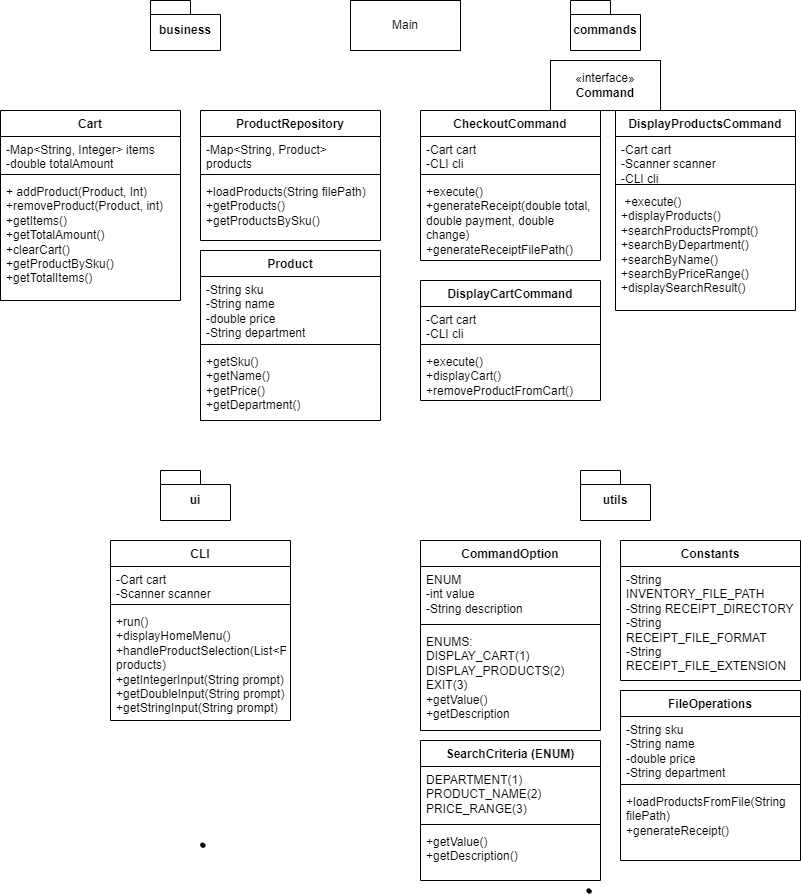

The diagram above was exported from draw.io. Its source (the exported page's mxGraphModel, read from the mxfile embedded in the PNG):
<mxGraphModel dx="1674" dy="780" grid="1" gridSize="10" guides="1" tooltips="1" connect="1" arrows="1" fold="1" page="1" pageScale="1" pageWidth="827" pageHeight="1169" math="0" shadow="0">
  <root>
    <mxCell id="WIyWlLk6GJQsqaUBKTNV-0" />
    <mxCell id="WIyWlLk6GJQsqaUBKTNV-1" parent="WIyWlLk6GJQsqaUBKTNV-0" />
    <mxCell id="dzCC9_FTvPARgc6Q-Lee-0" value="business" style="shape=folder;fontStyle=1;spacingTop=10;tabWidth=40;tabHeight=14;tabPosition=left;html=1;whiteSpace=wrap;" parent="WIyWlLk6GJQsqaUBKTNV-1" vertex="1">
      <mxGeometry x="150" y="10" width="70" height="50" as="geometry" />
    </mxCell>
    <mxCell id="dzCC9_FTvPARgc6Q-Lee-1" value="commands" style="shape=folder;fontStyle=1;spacingTop=10;tabWidth=40;tabHeight=14;tabPosition=left;html=1;whiteSpace=wrap;" parent="WIyWlLk6GJQsqaUBKTNV-1" vertex="1">
      <mxGeometry x="570" y="10" width="70" height="50" as="geometry" />
    </mxCell>
    <mxCell id="dzCC9_FTvPARgc6Q-Lee-2" value="utils" style="shape=folder;fontStyle=1;spacingTop=10;tabWidth=40;tabHeight=14;tabPosition=left;html=1;whiteSpace=wrap;" parent="WIyWlLk6GJQsqaUBKTNV-1" vertex="1">
      <mxGeometry x="580" y="480" width="70" height="50" as="geometry" />
    </mxCell>
    <mxCell id="dzCC9_FTvPARgc6Q-Lee-3" value="ui" style="shape=folder;fontStyle=1;spacingTop=10;tabWidth=40;tabHeight=14;tabPosition=left;html=1;whiteSpace=wrap;" parent="WIyWlLk6GJQsqaUBKTNV-1" vertex="1">
      <mxGeometry x="160" y="480" width="70" height="50" as="geometry" />
    </mxCell>
    <mxCell id="dzCC9_FTvPARgc6Q-Lee-4" value="Cart" style="swimlane;fontStyle=1;align=center;verticalAlign=top;childLayout=stackLayout;horizontal=1;startSize=26;horizontalStack=0;resizeParent=1;resizeParentMax=0;resizeLast=0;collapsible=1;marginBottom=0;whiteSpace=wrap;html=1;" parent="WIyWlLk6GJQsqaUBKTNV-1" vertex="1">
      <mxGeometry y="120" width="180" height="190" as="geometry" />
    </mxCell>
    <mxCell id="dzCC9_FTvPARgc6Q-Lee-5" value="-Map&amp;lt;String, Integer&amp;gt; items&lt;div&gt;-double totalAmount&lt;/div&gt;" style="text;strokeColor=none;fillColor=none;align=left;verticalAlign=top;spacingLeft=4;spacingRight=4;overflow=hidden;rotatable=0;points=[[0,0.5],[1,0.5]];portConstraint=eastwest;whiteSpace=wrap;html=1;" parent="dzCC9_FTvPARgc6Q-Lee-4" vertex="1">
      <mxGeometry y="26" width="180" height="34" as="geometry" />
    </mxCell>
    <mxCell id="dzCC9_FTvPARgc6Q-Lee-6" value="" style="line;strokeWidth=1;fillColor=none;align=left;verticalAlign=middle;spacingTop=-1;spacingLeft=3;spacingRight=3;rotatable=0;labelPosition=right;points=[];portConstraint=eastwest;strokeColor=inherit;" parent="dzCC9_FTvPARgc6Q-Lee-4" vertex="1">
      <mxGeometry y="60" width="180" height="8" as="geometry" />
    </mxCell>
    <mxCell id="dzCC9_FTvPARgc6Q-Lee-7" value="+ addProduct(Product, Int)&lt;div&gt;+removeProduct(Product, int)&lt;/div&gt;&lt;div&gt;+getItems()&lt;/div&gt;&lt;div&gt;+getTotalAmount()&lt;/div&gt;&lt;div&gt;+clearCart()&lt;/div&gt;&lt;div&gt;+getProductBySku()&lt;/div&gt;&lt;div&gt;+getTotalItems()&lt;/div&gt;" style="text;strokeColor=none;fillColor=none;align=left;verticalAlign=top;spacingLeft=4;spacingRight=4;overflow=hidden;rotatable=0;points=[[0,0.5],[1,0.5]];portConstraint=eastwest;whiteSpace=wrap;html=1;" parent="dzCC9_FTvPARgc6Q-Lee-4" vertex="1">
      <mxGeometry y="68" width="180" height="122" as="geometry" />
    </mxCell>
    <mxCell id="dzCC9_FTvPARgc6Q-Lee-9" value="ProductRepository" style="swimlane;fontStyle=1;align=center;verticalAlign=top;childLayout=stackLayout;horizontal=1;startSize=26;horizontalStack=0;resizeParent=1;resizeParentMax=0;resizeLast=0;collapsible=1;marginBottom=0;whiteSpace=wrap;html=1;" parent="WIyWlLk6GJQsqaUBKTNV-1" vertex="1">
      <mxGeometry x="200" y="120" width="180" height="130" as="geometry" />
    </mxCell>
    <mxCell id="dzCC9_FTvPARgc6Q-Lee-10" value="-Map&amp;lt;String, Product&amp;gt; products" style="text;strokeColor=none;fillColor=none;align=left;verticalAlign=top;spacingLeft=4;spacingRight=4;overflow=hidden;rotatable=0;points=[[0,0.5],[1,0.5]];portConstraint=eastwest;whiteSpace=wrap;html=1;" parent="dzCC9_FTvPARgc6Q-Lee-9" vertex="1">
      <mxGeometry y="26" width="180" height="34" as="geometry" />
    </mxCell>
    <mxCell id="dzCC9_FTvPARgc6Q-Lee-11" value="" style="line;strokeWidth=1;fillColor=none;align=left;verticalAlign=middle;spacingTop=-1;spacingLeft=3;spacingRight=3;rotatable=0;labelPosition=right;points=[];portConstraint=eastwest;strokeColor=inherit;" parent="dzCC9_FTvPARgc6Q-Lee-9" vertex="1">
      <mxGeometry y="60" width="180" height="8" as="geometry" />
    </mxCell>
    <mxCell id="dzCC9_FTvPARgc6Q-Lee-12" value="+loadProducts(String filePath)&lt;div&gt;+getProducts()&lt;/div&gt;&lt;div&gt;+getProductsBySku()&lt;/div&gt;&lt;div&gt;&lt;br&gt;&lt;/div&gt;" style="text;strokeColor=none;fillColor=none;align=left;verticalAlign=top;spacingLeft=4;spacingRight=4;overflow=hidden;rotatable=0;points=[[0,0.5],[1,0.5]];portConstraint=eastwest;whiteSpace=wrap;html=1;" parent="dzCC9_FTvPARgc6Q-Lee-9" vertex="1">
      <mxGeometry y="68" width="180" height="62" as="geometry" />
    </mxCell>
    <mxCell id="dzCC9_FTvPARgc6Q-Lee-13" value="Product" style="swimlane;fontStyle=1;align=center;verticalAlign=top;childLayout=stackLayout;horizontal=1;startSize=26;horizontalStack=0;resizeParent=1;resizeParentMax=0;resizeLast=0;collapsible=1;marginBottom=0;whiteSpace=wrap;html=1;" parent="WIyWlLk6GJQsqaUBKTNV-1" vertex="1">
      <mxGeometry x="200" y="260" width="180" height="170" as="geometry" />
    </mxCell>
    <mxCell id="dzCC9_FTvPARgc6Q-Lee-14" value="-String sku&lt;div&gt;-String name&lt;/div&gt;&lt;div&gt;-double price&lt;/div&gt;&lt;div&gt;-String department&lt;/div&gt;" style="text;strokeColor=none;fillColor=none;align=left;verticalAlign=top;spacingLeft=4;spacingRight=4;overflow=hidden;rotatable=0;points=[[0,0.5],[1,0.5]];portConstraint=eastwest;whiteSpace=wrap;html=1;" parent="dzCC9_FTvPARgc6Q-Lee-13" vertex="1">
      <mxGeometry y="26" width="180" height="64" as="geometry" />
    </mxCell>
    <mxCell id="dzCC9_FTvPARgc6Q-Lee-15" value="" style="line;strokeWidth=1;fillColor=none;align=left;verticalAlign=middle;spacingTop=-1;spacingLeft=3;spacingRight=3;rotatable=0;labelPosition=right;points=[];portConstraint=eastwest;strokeColor=inherit;" parent="dzCC9_FTvPARgc6Q-Lee-13" vertex="1">
      <mxGeometry y="90" width="180" height="8" as="geometry" />
    </mxCell>
    <mxCell id="dzCC9_FTvPARgc6Q-Lee-16" value="+getSku()&lt;div&gt;+getName()&lt;/div&gt;&lt;div&gt;+getPrice()&lt;/div&gt;&lt;div&gt;+getDepartment()&lt;/div&gt;" style="text;strokeColor=none;fillColor=none;align=left;verticalAlign=top;spacingLeft=4;spacingRight=4;overflow=hidden;rotatable=0;points=[[0,0.5],[1,0.5]];portConstraint=eastwest;whiteSpace=wrap;html=1;" parent="dzCC9_FTvPARgc6Q-Lee-13" vertex="1">
      <mxGeometry y="98" width="180" height="72" as="geometry" />
    </mxCell>
    <mxCell id="dzCC9_FTvPARgc6Q-Lee-22" value="CheckoutCommand" style="swimlane;fontStyle=1;align=center;verticalAlign=top;childLayout=stackLayout;horizontal=1;startSize=26;horizontalStack=0;resizeParent=1;resizeParentMax=0;resizeLast=0;collapsible=1;marginBottom=0;whiteSpace=wrap;html=1;" parent="WIyWlLk6GJQsqaUBKTNV-1" vertex="1">
      <mxGeometry x="420" y="120" width="180" height="150" as="geometry" />
    </mxCell>
    <mxCell id="dzCC9_FTvPARgc6Q-Lee-23" value="-Cart cart&lt;div&gt;-CLI cli&lt;/div&gt;" style="text;strokeColor=none;fillColor=none;align=left;verticalAlign=top;spacingLeft=4;spacingRight=4;overflow=hidden;rotatable=0;points=[[0,0.5],[1,0.5]];portConstraint=eastwest;whiteSpace=wrap;html=1;" parent="dzCC9_FTvPARgc6Q-Lee-22" vertex="1">
      <mxGeometry y="26" width="180" height="34" as="geometry" />
    </mxCell>
    <mxCell id="dzCC9_FTvPARgc6Q-Lee-24" value="" style="line;strokeWidth=1;fillColor=none;align=left;verticalAlign=middle;spacingTop=-1;spacingLeft=3;spacingRight=3;rotatable=0;labelPosition=right;points=[];portConstraint=eastwest;strokeColor=inherit;" parent="dzCC9_FTvPARgc6Q-Lee-22" vertex="1">
      <mxGeometry y="60" width="180" height="8" as="geometry" />
    </mxCell>
    <mxCell id="dzCC9_FTvPARgc6Q-Lee-25" value="+execute()&lt;div&gt;+generateReceipt(double total, double payment, double change)&lt;/div&gt;&lt;div&gt;+generateReceiptFilePath()&lt;/div&gt;" style="text;strokeColor=none;fillColor=none;align=left;verticalAlign=top;spacingLeft=4;spacingRight=4;overflow=hidden;rotatable=0;points=[[0,0.5],[1,0.5]];portConstraint=eastwest;whiteSpace=wrap;html=1;" parent="dzCC9_FTvPARgc6Q-Lee-22" vertex="1">
      <mxGeometry y="68" width="180" height="82" as="geometry" />
    </mxCell>
    <mxCell id="dzCC9_FTvPARgc6Q-Lee-30" value="DisplayProductsCommand" style="swimlane;fontStyle=1;align=center;verticalAlign=top;childLayout=stackLayout;horizontal=1;startSize=26;horizontalStack=0;resizeParent=1;resizeParentMax=0;resizeLast=0;collapsible=1;marginBottom=0;whiteSpace=wrap;html=1;" parent="WIyWlLk6GJQsqaUBKTNV-1" vertex="1">
      <mxGeometry x="615" y="120" width="180" height="200" as="geometry" />
    </mxCell>
    <mxCell id="dzCC9_FTvPARgc6Q-Lee-31" value="-Cart cart&lt;div&gt;-Scanner scanner&lt;/div&gt;&lt;div&gt;-CLI cli&lt;/div&gt;" style="text;strokeColor=none;fillColor=none;align=left;verticalAlign=top;spacingLeft=4;spacingRight=4;overflow=hidden;rotatable=0;points=[[0,0.5],[1,0.5]];portConstraint=eastwest;whiteSpace=wrap;html=1;" parent="dzCC9_FTvPARgc6Q-Lee-30" vertex="1">
      <mxGeometry y="26" width="180" height="44" as="geometry" />
    </mxCell>
    <mxCell id="dzCC9_FTvPARgc6Q-Lee-32" value="" style="line;strokeWidth=1;fillColor=none;align=left;verticalAlign=middle;spacingTop=-1;spacingLeft=3;spacingRight=3;rotatable=0;labelPosition=right;points=[];portConstraint=eastwest;strokeColor=inherit;" parent="dzCC9_FTvPARgc6Q-Lee-30" vertex="1">
      <mxGeometry y="70" width="180" height="8" as="geometry" />
    </mxCell>
    <mxCell id="dzCC9_FTvPARgc6Q-Lee-33" value="&amp;nbsp;+execute()&lt;div&gt;+displayProducts()&lt;/div&gt;&lt;div&gt;+searchProductsPrompt()&lt;/div&gt;&lt;div&gt;+searchByDepartment()&lt;/div&gt;&lt;div&gt;+searchByName()&lt;/div&gt;&lt;div&gt;+searchByPriceRange()&lt;/div&gt;&lt;div&gt;+displaySearchResult()&lt;/div&gt;" style="text;strokeColor=none;fillColor=none;align=left;verticalAlign=top;spacingLeft=4;spacingRight=4;overflow=hidden;rotatable=0;points=[[0,0.5],[1,0.5]];portConstraint=eastwest;whiteSpace=wrap;html=1;" parent="dzCC9_FTvPARgc6Q-Lee-30" vertex="1">
      <mxGeometry y="78" width="180" height="122" as="geometry" />
    </mxCell>
    <mxCell id="dzCC9_FTvPARgc6Q-Lee-34" value="DisplayCartCommand" style="swimlane;fontStyle=1;align=center;verticalAlign=top;childLayout=stackLayout;horizontal=1;startSize=26;horizontalStack=0;resizeParent=1;resizeParentMax=0;resizeLast=0;collapsible=1;marginBottom=0;whiteSpace=wrap;html=1;" parent="WIyWlLk6GJQsqaUBKTNV-1" vertex="1">
      <mxGeometry x="420" y="290" width="180" height="120" as="geometry" />
    </mxCell>
    <mxCell id="dzCC9_FTvPARgc6Q-Lee-35" value="-Cart cart&lt;div&gt;-CLI cli&lt;/div&gt;" style="text;strokeColor=none;fillColor=none;align=left;verticalAlign=top;spacingLeft=4;spacingRight=4;overflow=hidden;rotatable=0;points=[[0,0.5],[1,0.5]];portConstraint=eastwest;whiteSpace=wrap;html=1;" parent="dzCC9_FTvPARgc6Q-Lee-34" vertex="1">
      <mxGeometry y="26" width="180" height="34" as="geometry" />
    </mxCell>
    <mxCell id="dzCC9_FTvPARgc6Q-Lee-36" value="" style="line;strokeWidth=1;fillColor=none;align=left;verticalAlign=middle;spacingTop=-1;spacingLeft=3;spacingRight=3;rotatable=0;labelPosition=right;points=[];portConstraint=eastwest;strokeColor=inherit;" parent="dzCC9_FTvPARgc6Q-Lee-34" vertex="1">
      <mxGeometry y="60" width="180" height="8" as="geometry" />
    </mxCell>
    <mxCell id="dzCC9_FTvPARgc6Q-Lee-37" value="+execute()&lt;div&gt;+displayCart()&lt;/div&gt;&lt;div&gt;+removeProductFromCart()&lt;/div&gt;&lt;div&gt;&lt;br&gt;&lt;/div&gt;" style="text;strokeColor=none;fillColor=none;align=left;verticalAlign=top;spacingLeft=4;spacingRight=4;overflow=hidden;rotatable=0;points=[[0,0.5],[1,0.5]];portConstraint=eastwest;whiteSpace=wrap;html=1;" parent="dzCC9_FTvPARgc6Q-Lee-34" vertex="1">
      <mxGeometry y="68" width="180" height="52" as="geometry" />
    </mxCell>
    <mxCell id="dzCC9_FTvPARgc6Q-Lee-38" value="«interface»&lt;br&gt;&lt;b&gt;Command&lt;/b&gt;" style="html=1;whiteSpace=wrap;" parent="WIyWlLk6GJQsqaUBKTNV-1" vertex="1">
      <mxGeometry x="550" y="70" width="110" height="50" as="geometry" />
    </mxCell>
    <mxCell id="dzCC9_FTvPARgc6Q-Lee-43" value="CLI" style="swimlane;fontStyle=1;align=center;verticalAlign=top;childLayout=stackLayout;horizontal=1;startSize=26;horizontalStack=0;resizeParent=1;resizeParentMax=0;resizeLast=0;collapsible=1;marginBottom=0;whiteSpace=wrap;html=1;" parent="WIyWlLk6GJQsqaUBKTNV-1" vertex="1">
      <mxGeometry x="110" y="550" width="180" height="180" as="geometry" />
    </mxCell>
    <mxCell id="dzCC9_FTvPARgc6Q-Lee-44" value="-Cart cart&lt;div&gt;-Scanner scanner&lt;/div&gt;" style="text;strokeColor=none;fillColor=none;align=left;verticalAlign=top;spacingLeft=4;spacingRight=4;overflow=hidden;rotatable=0;points=[[0,0.5],[1,0.5]];portConstraint=eastwest;whiteSpace=wrap;html=1;" parent="dzCC9_FTvPARgc6Q-Lee-43" vertex="1">
      <mxGeometry y="26" width="180" height="34" as="geometry" />
    </mxCell>
    <mxCell id="dzCC9_FTvPARgc6Q-Lee-45" value="" style="line;strokeWidth=1;fillColor=none;align=left;verticalAlign=middle;spacingTop=-1;spacingLeft=3;spacingRight=3;rotatable=0;labelPosition=right;points=[];portConstraint=eastwest;strokeColor=inherit;" parent="dzCC9_FTvPARgc6Q-Lee-43" vertex="1">
      <mxGeometry y="60" width="180" height="8" as="geometry" />
    </mxCell>
    <mxCell id="dzCC9_FTvPARgc6Q-Lee-46" value="+run()&lt;div&gt;+displayHomeMenu()&lt;/div&gt;&lt;div&gt;+handleProductSelection(List&amp;lt;Products&amp;gt; products)&lt;/div&gt;&lt;div&gt;+getIntegerInput(String prompt)&lt;/div&gt;&lt;div&gt;+getDoubleInput(String prompt)&lt;/div&gt;&lt;div&gt;+getStringInput(String prompt)&lt;/div&gt;" style="text;strokeColor=none;fillColor=none;align=left;verticalAlign=top;spacingLeft=4;spacingRight=4;overflow=hidden;rotatable=0;points=[[0,0.5],[1,0.5]];portConstraint=eastwest;whiteSpace=wrap;html=1;" parent="dzCC9_FTvPARgc6Q-Lee-43" vertex="1">
      <mxGeometry y="68" width="180" height="112" as="geometry" />
    </mxCell>
    <mxCell id="dzCC9_FTvPARgc6Q-Lee-55" value="CommandOption" style="swimlane;fontStyle=1;align=center;verticalAlign=top;childLayout=stackLayout;horizontal=1;startSize=26;horizontalStack=0;resizeParent=1;resizeParentMax=0;resizeLast=0;collapsible=1;marginBottom=0;whiteSpace=wrap;html=1;" parent="WIyWlLk6GJQsqaUBKTNV-1" vertex="1">
      <mxGeometry x="420" y="550" width="180" height="190" as="geometry" />
    </mxCell>
    <mxCell id="dzCC9_FTvPARgc6Q-Lee-56" value="ENUM&lt;div&gt;-int value&lt;/div&gt;&lt;div&gt;-String description&lt;/div&gt;" style="text;strokeColor=none;fillColor=none;align=left;verticalAlign=top;spacingLeft=4;spacingRight=4;overflow=hidden;rotatable=0;points=[[0,0.5],[1,0.5]];portConstraint=eastwest;whiteSpace=wrap;html=1;" parent="dzCC9_FTvPARgc6Q-Lee-55" vertex="1">
      <mxGeometry y="26" width="180" height="54" as="geometry" />
    </mxCell>
    <mxCell id="dzCC9_FTvPARgc6Q-Lee-57" value="" style="line;strokeWidth=1;fillColor=none;align=left;verticalAlign=middle;spacingTop=-1;spacingLeft=3;spacingRight=3;rotatable=0;labelPosition=right;points=[];portConstraint=eastwest;strokeColor=inherit;" parent="dzCC9_FTvPARgc6Q-Lee-55" vertex="1">
      <mxGeometry y="80" width="180" height="8" as="geometry" />
    </mxCell>
    <mxCell id="dzCC9_FTvPARgc6Q-Lee-58" value="ENUMS:&lt;div&gt;DISPLAY_CART(1)&lt;/div&gt;&lt;div&gt;DISPLAY_PRODUCTS(2)&lt;/div&gt;&lt;div&gt;EXIT(3)&lt;/div&gt;&lt;div&gt;+getValue()&lt;/div&gt;&lt;div&gt;+getDescription&lt;/div&gt;" style="text;strokeColor=none;fillColor=none;align=left;verticalAlign=top;spacingLeft=4;spacingRight=4;overflow=hidden;rotatable=0;points=[[0,0.5],[1,0.5]];portConstraint=eastwest;whiteSpace=wrap;html=1;" parent="dzCC9_FTvPARgc6Q-Lee-55" vertex="1">
      <mxGeometry y="88" width="180" height="102" as="geometry" />
    </mxCell>
    <mxCell id="dzCC9_FTvPARgc6Q-Lee-59" value="Constants" style="swimlane;fontStyle=1;align=center;verticalAlign=top;childLayout=stackLayout;horizontal=1;startSize=26;horizontalStack=0;resizeParent=1;resizeParentMax=0;resizeLast=0;collapsible=1;marginBottom=0;whiteSpace=wrap;html=1;" parent="WIyWlLk6GJQsqaUBKTNV-1" vertex="1">
      <mxGeometry x="620" y="550" width="180" height="140" as="geometry" />
    </mxCell>
    <mxCell id="dzCC9_FTvPARgc6Q-Lee-60" value="-String INVENTORY_FILE_PATH&lt;div&gt;-String RECEIPT_DIRECTORY&lt;/div&gt;&lt;div&gt;-String RECEIPT_FILE_FORMAT&lt;/div&gt;&lt;div&gt;-String RECEIPT_FILE_EXTENSION&lt;/div&gt;" style="text;strokeColor=none;fillColor=none;align=left;verticalAlign=top;spacingLeft=4;spacingRight=4;overflow=hidden;rotatable=0;points=[[0,0.5],[1,0.5]];portConstraint=eastwest;whiteSpace=wrap;html=1;" parent="dzCC9_FTvPARgc6Q-Lee-59" vertex="1">
      <mxGeometry y="26" width="180" height="114" as="geometry" />
    </mxCell>
    <mxCell id="dzCC9_FTvPARgc6Q-Lee-63" value="FileOperations" style="swimlane;fontStyle=1;align=center;verticalAlign=top;childLayout=stackLayout;horizontal=1;startSize=26;horizontalStack=0;resizeParent=1;resizeParentMax=0;resizeLast=0;collapsible=1;marginBottom=0;whiteSpace=wrap;html=1;" parent="WIyWlLk6GJQsqaUBKTNV-1" vertex="1">
      <mxGeometry x="620" y="700" width="180" height="170" as="geometry" />
    </mxCell>
    <mxCell id="dzCC9_FTvPARgc6Q-Lee-64" value="-String sku&lt;div&gt;-String name&lt;/div&gt;&lt;div&gt;-double price&lt;/div&gt;&lt;div&gt;-String department&lt;/div&gt;" style="text;strokeColor=none;fillColor=none;align=left;verticalAlign=top;spacingLeft=4;spacingRight=4;overflow=hidden;rotatable=0;points=[[0,0.5],[1,0.5]];portConstraint=eastwest;whiteSpace=wrap;html=1;" parent="dzCC9_FTvPARgc6Q-Lee-63" vertex="1">
      <mxGeometry y="26" width="180" height="64" as="geometry" />
    </mxCell>
    <mxCell id="dzCC9_FTvPARgc6Q-Lee-65" value="" style="line;strokeWidth=1;fillColor=none;align=left;verticalAlign=middle;spacingTop=-1;spacingLeft=3;spacingRight=3;rotatable=0;labelPosition=right;points=[];portConstraint=eastwest;strokeColor=inherit;" parent="dzCC9_FTvPARgc6Q-Lee-63" vertex="1">
      <mxGeometry y="90" width="180" height="8" as="geometry" />
    </mxCell>
    <mxCell id="dzCC9_FTvPARgc6Q-Lee-66" value="+loadProductsFromFile(String filePath)&lt;div&gt;+generateReceipt()&lt;/div&gt;" style="text;strokeColor=none;fillColor=none;align=left;verticalAlign=top;spacingLeft=4;spacingRight=4;overflow=hidden;rotatable=0;points=[[0,0.5],[1,0.5]];portConstraint=eastwest;whiteSpace=wrap;html=1;" parent="dzCC9_FTvPARgc6Q-Lee-63" vertex="1">
      <mxGeometry y="98" width="180" height="72" as="geometry" />
    </mxCell>
    <mxCell id="dzCC9_FTvPARgc6Q-Lee-103" value="SearchCriteria (ENUM)" style="swimlane;fontStyle=1;align=center;verticalAlign=top;childLayout=stackLayout;horizontal=1;startSize=26;horizontalStack=0;resizeParent=1;resizeParentMax=0;resizeLast=0;collapsible=1;marginBottom=0;whiteSpace=wrap;html=1;" parent="WIyWlLk6GJQsqaUBKTNV-1" vertex="1">
      <mxGeometry x="420" y="750" width="180" height="140" as="geometry" />
    </mxCell>
    <mxCell id="dzCC9_FTvPARgc6Q-Lee-104" value="DEPARTMENT(1)&lt;br&gt;PRODUCT_NAME(2)&lt;div&gt;PRICE_RANGE(3)&lt;/div&gt;" style="text;strokeColor=none;fillColor=none;align=left;verticalAlign=top;spacingLeft=4;spacingRight=4;overflow=hidden;rotatable=0;points=[[0,0.5],[1,0.5]];portConstraint=eastwest;whiteSpace=wrap;html=1;" parent="dzCC9_FTvPARgc6Q-Lee-103" vertex="1">
      <mxGeometry y="26" width="180" height="54" as="geometry" />
    </mxCell>
    <mxCell id="dzCC9_FTvPARgc6Q-Lee-105" value="" style="line;strokeWidth=1;fillColor=none;align=left;verticalAlign=middle;spacingTop=-1;spacingLeft=3;spacingRight=3;rotatable=0;labelPosition=right;points=[];portConstraint=eastwest;strokeColor=inherit;" parent="dzCC9_FTvPARgc6Q-Lee-103" vertex="1">
      <mxGeometry y="80" width="180" height="8" as="geometry" />
    </mxCell>
    <mxCell id="dzCC9_FTvPARgc6Q-Lee-106" value="+getValue()&lt;div&gt;+getDescription()&lt;/div&gt;" style="text;strokeColor=none;fillColor=none;align=left;verticalAlign=top;spacingLeft=4;spacingRight=4;overflow=hidden;rotatable=0;points=[[0,0.5],[1,0.5]];portConstraint=eastwest;whiteSpace=wrap;html=1;" parent="dzCC9_FTvPARgc6Q-Lee-103" vertex="1">
      <mxGeometry y="88" width="180" height="52" as="geometry" />
    </mxCell>
    <mxCell id="dzCC9_FTvPARgc6Q-Lee-108" value="" style="shape=stencil(fZbdcgIhDIWfZm8zQAg/17Z9j85U606tdqz9e/tmZ0c0uJ47xP0I5JwEBl59bp8/1kNwn6fj4W39M76ctgM/DCGM++36OJ50NPDjwKvN4bh+PR6+9i/z74/n6ctp9H74nlb4nbmSKZeJCu5vngmZ6jzzNAO7cX8FVKEsBuBKrgKg9oAE8gkCbLeUhEoEQKSUDZDLeWYRKIl8MEDRmHwfyBrBG6Amyu4+kDxxMoB3jhwgYu7TVAsVkFcWCs4CTBEoF4RctKeOxHIf8IXYpikHikAIf+MNUW94AGSSaoAoFIE3AlOyeWU+p2E5S9yfQZcQILVuQOwZdJNoS9Ls3wA5u2XZTIHECqeJ9kDpSaauRiNVcAY1QhdBzeLBli5WazpkSsBLV25uRaqWRyFawTQzRRIQYirJzq5atkBqLfouwqUxLBepthWb10vrWZY6UOAeyKCCtDV625mm9gmUC4Wc3VLJMMIE1BsA2FW9JraVlQB7n3c9oMKhCLEvIM1zBPZ25/umNQ1tVEC2G+fFCC8g398O2hNQuQlVu752DBfA+q0ptnqO5JFmeuIuo9DY7KjY71UxdJV4EntifPWorW++R/dC4t7V3DlIB5cHx2bc7eb3yvX//QNFp+bHDT/+Aw==);lineShape=1;strokeColor=default;" parent="WIyWlLk6GJQsqaUBKTNV-1" vertex="1">
      <mxGeometry x="200.15268057767685" y="852.4321133323187" width="4.24776342919565" height="4.241123833052039" as="geometry" />
    </mxCell>
    <mxCell id="dzCC9_FTvPARgc6Q-Lee-109" value="" style="shape=stencil(fZbdcgIhDIWfZm8zQAg/17Z9j85U606tdqz9e/tmZ0c0uJ47xP0I5JwEBl59bp8/1kNwn6fj4W39M76ctgM/DCGM++36OJ50NPDjwKvN4bh+PR6+9i/z74/n6ctp9H74nlb4nbmSKZeJCu5vngmZ6jzzNAO7cX8FVKEsBuBKrgKg9oAE8gkCbLeUhEoEQKSUDZDLeWYRKIl8MEDRmHwfyBrBG6Amyu4+kDxxMoB3jhwgYu7TVAsVkFcWCs4CTBEoF4RctKeOxHIf8IXYpikHikAIf+MNUW94AGSSaoAoFIE3AlOyeWU+p2E5S9yfQZcQILVuQOwZdJNoS9Ls3wA5u2XZTIHECqeJ9kDpSaauRiNVcAY1QhdBzeLBli5WazpkSsBLV25uRaqWRyFawTQzRRIQYirJzq5atkBqLfouwqUxLBepthWb10vrWZY6UOAeyKCCtDV625mm9gmUC4Wc3VLJMMIE1BsA2FW9JraVlQB7n3c9oMKhCLEvIM1zBPZ25/umNQ1tVEC2G+fFCC8g398O2hNQuQlVu752DBfA+q0ptnqO5JFmeuIuo9DY7KjY71UxdJV4EntifPWorW++R/dC4t7V3DlIB5cHx2bc7eb3yvX//QNFp+bHDT/+Aw==);lineShape=1;strokeColor=default;" parent="WIyWlLk6GJQsqaUBKTNV-1" vertex="1">
      <mxGeometry x="586.3344876621939" y="898.2503450883555" width="4.24776342919565" height="4.241123833052039" as="geometry" />
    </mxCell>
    <mxCell id="dzCC9_FTvPARgc6Q-Lee-115" value="Main" style="html=1;whiteSpace=wrap;" parent="WIyWlLk6GJQsqaUBKTNV-1" vertex="1">
      <mxGeometry x="350" y="10" width="110" height="50" as="geometry" />
    </mxCell>
  </root>
</mxGraphModel>